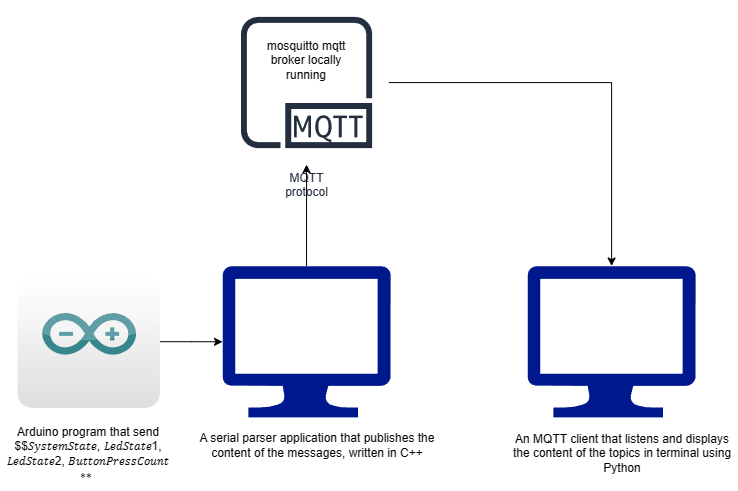

The diagram above was exported from draw.io. Its source (the exported page's mxGraphModel, read from the mxfile embedded in the PNG):
<mxGraphModel dx="1386" dy="785" grid="1" gridSize="10" guides="1" tooltips="1" connect="1" arrows="1" fold="1" page="1" pageScale="1" pageWidth="827" pageHeight="1169" math="0" shadow="0">
  <root>
    <mxCell id="0" />
    <mxCell id="1" parent="0" />
    <mxCell id="cWWjUKibRFWjWWKX415X-5" value="" style="edgeStyle=orthogonalEdgeStyle;rounded=0;orthogonalLoop=1;jettySize=auto;html=1;" parent="1" source="cWWjUKibRFWjWWKX415X-1" target="cWWjUKibRFWjWWKX415X-4" edge="1">
      <mxGeometry relative="1" as="geometry" />
    </mxCell>
    <mxCell id="cWWjUKibRFWjWWKX415X-1" value="" style="dashed=0;outlineConnect=0;html=1;align=center;labelPosition=center;verticalLabelPosition=bottom;verticalAlign=top;shape=mxgraph.webicons.arduino;gradientColor=#DFDEDE" parent="1" vertex="1">
      <mxGeometry x="40" y="295" width="142.4" height="132.4" as="geometry" />
    </mxCell>
    <mxCell id="cWWjUKibRFWjWWKX415X-8" value="" style="edgeStyle=orthogonalEdgeStyle;rounded=0;orthogonalLoop=1;jettySize=auto;html=1;" parent="1" source="cWWjUKibRFWjWWKX415X-3" target="cWWjUKibRFWjWWKX415X-7" edge="1">
      <mxGeometry relative="1" as="geometry" />
    </mxCell>
    <mxCell id="cWWjUKibRFWjWWKX415X-3" value="MQTT&#10;protocol" style="sketch=0;outlineConnect=0;fontColor=#232F3E;gradientColor=none;strokeColor=#232F3E;fillColor=#ffffff;dashed=0;verticalLabelPosition=bottom;verticalAlign=top;align=center;html=1;fontSize=12;fontStyle=0;aspect=fixed;shape=mxgraph.aws4.resourceIcon;resIcon=mxgraph.aws4.mqtt_protocol;" parent="1" vertex="1">
      <mxGeometry x="247.03" y="20" width="164.06" height="164.06" as="geometry" />
    </mxCell>
    <mxCell id="cWWjUKibRFWjWWKX415X-6" value="" style="edgeStyle=orthogonalEdgeStyle;rounded=0;orthogonalLoop=1;jettySize=auto;html=1;" parent="1" source="cWWjUKibRFWjWWKX415X-4" target="cWWjUKibRFWjWWKX415X-3" edge="1">
      <mxGeometry relative="1" as="geometry" />
    </mxCell>
    <mxCell id="cWWjUKibRFWjWWKX415X-4" value="" style="sketch=0;aspect=fixed;pointerEvents=1;shadow=0;dashed=0;html=1;strokeColor=none;labelPosition=center;verticalLabelPosition=bottom;verticalAlign=top;align=center;fillColor=#00188D;shape=mxgraph.azure.computer" parent="1" vertex="1">
      <mxGeometry x="245" y="285.55" width="168.11" height="151.3" as="geometry" />
    </mxCell>
    <mxCell id="cWWjUKibRFWjWWKX415X-7" value="" style="sketch=0;aspect=fixed;pointerEvents=1;shadow=0;dashed=0;html=1;strokeColor=none;labelPosition=center;verticalLabelPosition=bottom;verticalAlign=top;align=center;fillColor=#00188D;shape=mxgraph.azure.computer" parent="1" vertex="1">
      <mxGeometry x="550" y="285.55" width="168.11" height="151.3" as="geometry" />
    </mxCell>
    <mxCell id="cWWjUKibRFWjWWKX415X-9" value="A serial parser application that publishes the content of the messages, written in C++" style="text;html=1;strokeColor=none;fillColor=none;align=center;verticalAlign=middle;whiteSpace=wrap;rounded=0;" parent="1" vertex="1">
      <mxGeometry x="220" y="450" width="240" height="30" as="geometry" />
    </mxCell>
    <mxCell id="cWWjUKibRFWjWWKX415X-10" value="An MQTT client that listens and displays the content of the topics in terminal using Python" style="text;html=1;strokeColor=none;fillColor=none;align=center;verticalAlign=middle;whiteSpace=wrap;rounded=0;" parent="1" vertex="1">
      <mxGeometry x="530" y="458.42" width="230" height="30" as="geometry" />
    </mxCell>
    <mxCell id="cWWjUKibRFWjWWKX415X-11" value="Arduino program that send&lt;br&gt;$$𝑆𝑦𝑠𝑡𝑒𝑚𝑆𝑡𝑎𝑡𝑒, 𝐿𝑒𝑑𝑆𝑡𝑎𝑡𝑒1, 𝐿𝑒𝑑𝑆𝑡𝑎𝑡𝑒2, 𝐵𝑢𝑡𝑡𝑜𝑛𝑃𝑟𝑒𝑠𝑠𝐶𝑜𝑢𝑛𝑡 ∗∗&amp;nbsp;" style="text;html=1;strokeColor=none;fillColor=none;align=center;verticalAlign=middle;whiteSpace=wrap;rounded=0;" parent="1" vertex="1">
      <mxGeometry x="22.4" y="436.85" width="177.6" height="73.15" as="geometry" />
    </mxCell>
    <mxCell id="cWWjUKibRFWjWWKX415X-12" value="mosquitto mqtt broker locally running" style="text;html=1;strokeColor=none;fillColor=none;align=center;verticalAlign=middle;whiteSpace=wrap;rounded=0;" parent="1" vertex="1">
      <mxGeometry x="281.29" y="70" width="95.54" height="20" as="geometry" />
    </mxCell>
  </root>
</mxGraphModel>